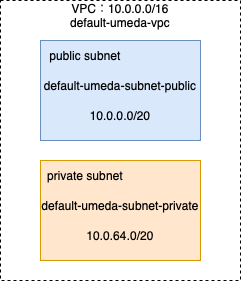

The diagram above was exported from draw.io. Its source (the exported page's mxGraphModel, read from the mxfile embedded in the PNG):
<mxGraphModel dx="954" dy="614" grid="1" gridSize="10" guides="1" tooltips="1" connect="1" arrows="1" fold="1" page="1" pageScale="1" pageWidth="827" pageHeight="1169" math="0" shadow="0">
  <root>
    <mxCell id="0" />
    <mxCell id="1" parent="0" />
    <mxCell id="K7Q0iv4Em9MfqZefPUa--1" value="" style="rounded=0;whiteSpace=wrap;html=1;fillColor=none;dashed=1;" vertex="1" parent="1">
      <mxGeometry x="80" y="40" width="240" height="280" as="geometry" />
    </mxCell>
    <mxCell id="K7Q0iv4Em9MfqZefPUa--2" value="VPC：10.0.0.0/16&lt;br&gt;default-umeda-vpc" style="text;html=1;strokeColor=none;fillColor=none;align=center;verticalAlign=middle;whiteSpace=wrap;rounded=0;" vertex="1" parent="1">
      <mxGeometry x="135" y="40" width="130" height="30" as="geometry" />
    </mxCell>
    <mxCell id="K7Q0iv4Em9MfqZefPUa--3" value="" style="rounded=0;whiteSpace=wrap;html=1;fillColor=#dae8fc;strokeColor=#6c8ebf;" vertex="1" parent="1">
      <mxGeometry x="120" y="80" width="160" height="100" as="geometry" />
    </mxCell>
    <mxCell id="K7Q0iv4Em9MfqZefPUa--4" value="public subnet" style="text;html=1;strokeColor=none;fillColor=none;align=center;verticalAlign=middle;whiteSpace=wrap;rounded=0;" vertex="1" parent="1">
      <mxGeometry x="120" y="80" width="90" height="30" as="geometry" />
    </mxCell>
    <mxCell id="K7Q0iv4Em9MfqZefPUa--5" value="default-umeda-subnet-public" style="text;html=1;strokeColor=none;fillColor=none;align=center;verticalAlign=middle;whiteSpace=wrap;rounded=0;" vertex="1" parent="1">
      <mxGeometry x="120" y="110" width="160" height="30" as="geometry" />
    </mxCell>
    <mxCell id="K7Q0iv4Em9MfqZefPUa--6" value="10.0.0.0/20" style="text;html=1;strokeColor=none;fillColor=none;align=center;verticalAlign=middle;whiteSpace=wrap;rounded=0;" vertex="1" parent="1">
      <mxGeometry x="120" y="140" width="160" height="30" as="geometry" />
    </mxCell>
    <mxCell id="K7Q0iv4Em9MfqZefPUa--7" value="" style="rounded=0;whiteSpace=wrap;html=1;fillColor=#ffe6cc;strokeColor=#d79b00;" vertex="1" parent="1">
      <mxGeometry x="120" y="200" width="160" height="100" as="geometry" />
    </mxCell>
    <mxCell id="K7Q0iv4Em9MfqZefPUa--8" value="private subnet" style="text;html=1;strokeColor=none;fillColor=none;align=center;verticalAlign=middle;whiteSpace=wrap;rounded=0;" vertex="1" parent="1">
      <mxGeometry x="120" y="200" width="90" height="30" as="geometry" />
    </mxCell>
    <mxCell id="K7Q0iv4Em9MfqZefPUa--9" value="default-umeda-subnet-private" style="text;html=1;strokeColor=none;fillColor=none;align=center;verticalAlign=middle;whiteSpace=wrap;rounded=0;" vertex="1" parent="1">
      <mxGeometry x="120" y="230" width="160" height="30" as="geometry" />
    </mxCell>
    <mxCell id="K7Q0iv4Em9MfqZefPUa--10" value="10.0.64.0/20" style="text;html=1;strokeColor=none;fillColor=none;align=center;verticalAlign=middle;whiteSpace=wrap;rounded=0;" vertex="1" parent="1">
      <mxGeometry x="120" y="260" width="160" height="30" as="geometry" />
    </mxCell>
  </root>
</mxGraphModel>